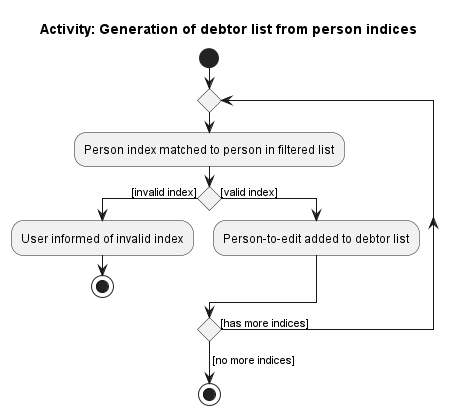

The diagram above was rendered by PlantUML. Its source (embedded in the PNG):
@startuml
title: Activity: Generation of debtor list from person indices

start
repeat
:Person index matched to person in filtered list;
if () then ([invalid index])
    :User informed of invalid index;
    stop
else ([valid index])
:Person-to-edit added to debtor list;
endif
repeat while () is ([has more indices])
->[no more indices];
stop

@enduml